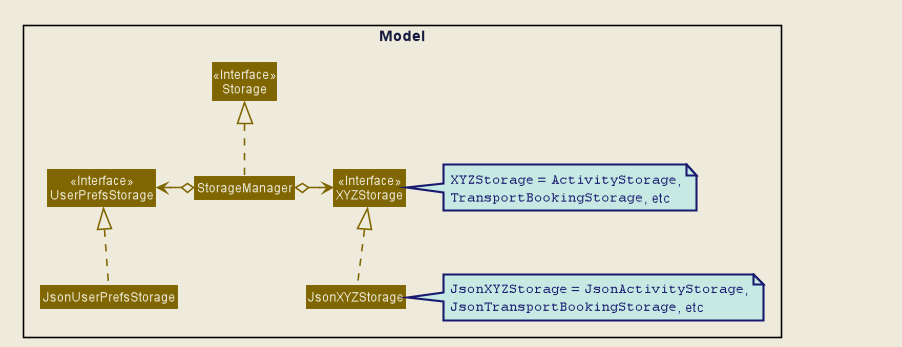

The diagram above was rendered by PlantUML. Its source (embedded in the PNG):
@startuml







skinparam BackgroundColor #EEEBDC
skinparam Shadowing false
skinparam MinClassWidth 50
skinparam PackageStyle Rectangle

skinparam Default {
    FontColor #171D40
    FontName Arial
    TextAlignment center
}

skinparam Participant {
    Padding 10
    BorderColor #171D40
}

skinparam Title {
    FontColor #171D40
    FontName Arial
    FontSize 22
}

skinparam Arrow {
    Thickness 1.5
    Color MidNightBlue
}

skinparam Note {
    BackgroundColor #C6EAE3
    FontColor MidNightBlue
    BorderColor MidNightBlue
    BorderThickness 2
}

skinparam Class {
    BorderThickness 1
    BorderColor #171D40
    BackgroundColor #A2E5F9
    AttributeFontColor MidNightBlue
    AttributeIconSize 0
    StereotypeFontColor #171D40
    StereotypeFontStyle normal
    FontName Arial
}

skinparam Object {
    BorderThickness 2
    BorderColor #171D40
    BackgroundColor #C6EAE3
    AttributeFontColor MidNightBlue
    AttributeIconSize 0
    StereotypeFontColor #171D40
    StereotypeFontStyle normal
    FontName Arial
}

skinparam Actor {
    BorderColor #000000
    Color #000000
    FontName Arial
}

skinparam Sequence {
    LifeLineBackgroundColor #C6EAE3
    LifeLineBorderColor #171D40
    LifeLineBorderThickness 1.5
    MessageAlignment center
    SequenceParticipantBorderThickness 10
    ReferenceBackgroundColor #C6EAE3
    ReferenceBorderColor #171D40
    TitleFontColor #171D40
    StereotypeFontStyle normal
    BoxFontSize 22
    BoxFontName Arial
    BoxFontStyle normal
    BoxPadding 0
    BoxBorderColor #EEEBDC
}

skinparam Participant {
    Padding 20
}

skinparam Activity {
    StartColor #171D40
    EndColor #171D40
    BorderThickness 1.5
    BorderColor #171D40
    BackgroundColor #A2E5F9
    DiamondBackgroundColor #A2E5F9
    DiamondBorderColor #171D40
}

hide footbox
hide circle

skinparam Class {
    BorderColor #EEEBDC
    FontColor #EEEBDC
    BackgroundColor #806600
    StereotypeFontColor #EEEBDC
}
skinparam arrowColor #806600
hide member

Class HiddenOutside #EEEBDC

Package Model <<Rectangle>> {
note right of XYZStorage
""XYZStorage"" = ""ActivityStorage"",
""TransportBookingStorage"", etc
end note
note right of JsonXYZStorage
""JsonXYZStorage"" = ""JsonActivityStorage"",
""JsonTransportBookingStorage"", etc
end note
Class Storage <<Interface>>
Class UserPrefsStorage <<Interface>>
Class XYZStorage <<Interface>>
Class StorageManager
Class JsonUserPrefsStorage
Class JsonXYZStorage
Class Hidden
}

StorageManager .up.|> Storage
StorageManager o-left> UserPrefsStorage
StorageManager o-right> XYZStorage
JsonUserPrefsStorage .up.|> UserPrefsStorage
JsonXYZStorage .up.|> XYZStorage
JsonUserPrefsStorage - Hidden
hide Hidden
@enduml